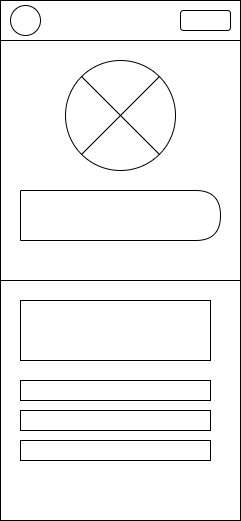

The diagram above was exported from draw.io. Its source (the exported page's mxGraphModel, read from the mxfile embedded in the PNG):
<mxGraphModel dx="872" dy="439" grid="1" gridSize="10" guides="1" tooltips="1" connect="1" arrows="1" fold="1" page="1" pageScale="1" pageWidth="850" pageHeight="1100" math="0" shadow="0">
  <root>
    <mxCell id="0" />
    <mxCell id="1" parent="0" />
    <mxCell id="e2hqk5zQAW8FLqkOi0a9-1" value="" style="whiteSpace=wrap;html=1;aspect=fixed;" vertex="1" parent="1">
      <mxGeometry x="280" y="90" width="240" height="240" as="geometry" />
    </mxCell>
    <mxCell id="e2hqk5zQAW8FLqkOi0a9-2" value="" style="rounded=0;whiteSpace=wrap;html=1;" vertex="1" parent="1">
      <mxGeometry x="280" y="50" width="240" height="40" as="geometry" />
    </mxCell>
    <mxCell id="e2hqk5zQAW8FLqkOi0a9-3" value="" style="ellipse;whiteSpace=wrap;html=1;aspect=fixed;" vertex="1" parent="1">
      <mxGeometry x="290" y="55" width="30" height="30" as="geometry" />
    </mxCell>
    <mxCell id="e2hqk5zQAW8FLqkOi0a9-4" value="" style="rounded=1;whiteSpace=wrap;html=1;" vertex="1" parent="1">
      <mxGeometry x="460" y="60" width="50" height="20" as="geometry" />
    </mxCell>
    <mxCell id="e2hqk5zQAW8FLqkOi0a9-5" value="" style="whiteSpace=wrap;html=1;aspect=fixed;" vertex="1" parent="1">
      <mxGeometry x="280" y="330" width="240" height="240" as="geometry" />
    </mxCell>
    <mxCell id="e2hqk5zQAW8FLqkOi0a9-6" value="" style="shape=sumEllipse;perimeter=ellipsePerimeter;whiteSpace=wrap;html=1;backgroundOutline=1;" vertex="1" parent="1">
      <mxGeometry x="345" y="110" width="110" height="110" as="geometry" />
    </mxCell>
    <mxCell id="e2hqk5zQAW8FLqkOi0a9-7" value="" style="shape=delay;whiteSpace=wrap;html=1;" vertex="1" parent="1">
      <mxGeometry x="300" y="240" width="200" height="50" as="geometry" />
    </mxCell>
    <mxCell id="e2hqk5zQAW8FLqkOi0a9-8" value="" style="rounded=0;whiteSpace=wrap;html=1;" vertex="1" parent="1">
      <mxGeometry x="300" y="350" width="190" height="60" as="geometry" />
    </mxCell>
    <mxCell id="e2hqk5zQAW8FLqkOi0a9-9" value="" style="rounded=0;whiteSpace=wrap;html=1;" vertex="1" parent="1">
      <mxGeometry x="300" y="430" width="190" height="20" as="geometry" />
    </mxCell>
    <mxCell id="e2hqk5zQAW8FLqkOi0a9-10" value="" style="rounded=0;whiteSpace=wrap;html=1;" vertex="1" parent="1">
      <mxGeometry x="300" y="460" width="190" height="20" as="geometry" />
    </mxCell>
    <mxCell id="e2hqk5zQAW8FLqkOi0a9-11" value="" style="rounded=0;whiteSpace=wrap;html=1;" vertex="1" parent="1">
      <mxGeometry x="300" y="490" width="190" height="20" as="geometry" />
    </mxCell>
  </root>
</mxGraphModel>